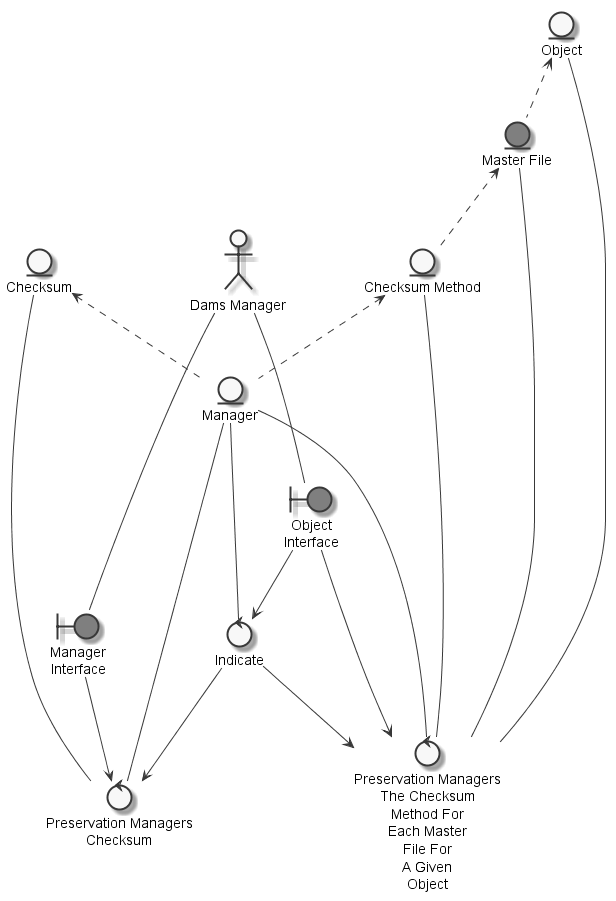

The diagram above was rendered by PlantUML. Its source (embedded in the PNG):
@startuml
	skinparam defaultTextAlignment center
	skinparam monochrome true

	entity "Manager" as thingmanager
	entity "Checksum" as thingchecksum
	entity "Master File" as thingmasterfile #grey
	entity "Checksum Method" as thingchecksummethod
	entity "Object" as thinggivenobject
	actor "Dams Manager" as actordamsmanager
	boundary "Object\nInterface" as thingobjectinterface #grey
	boundary "Manager\nInterface" as thingmanagerinterface #grey
	control "Preservation Managers\nThe Checksum\nMethod For\nEach Master\nFile For\nA Given\nObject" as controlpreservationmanagerchecksummethod
	control "Indicate" as controlindicatepreservationmanagerchecksummethod
	control "Preservation Managers\nChecksum" as controlpreservationmanagerchecksum

	thingchecksummethod <.. thingmanager
	thingchecksum <.. thingmanager
	thinggivenobject <.. thingmasterfile
	thingmasterfile <.. thingchecksummethod
	actordamsmanager --- thingobjectinterface
	actordamsmanager --- thingmanagerinterface
	thingmanager --- controlpreservationmanagerchecksummethod
	thingchecksummethod --- controlpreservationmanagerchecksummethod
	thingmasterfile --- controlpreservationmanagerchecksummethod
	thinggivenobject --- controlpreservationmanagerchecksummethod
	controlindicatepreservationmanagerchecksummethod --> controlpreservationmanagerchecksummethod
	thingobjectinterface --> controlpreservationmanagerchecksummethod
	thingobjectinterface --> controlindicatepreservationmanagerchecksummethod
	thingmanager --- controlindicatepreservationmanagerchecksummethod
	thingchecksum --- controlpreservationmanagerchecksum
	thingmanagerinterface --> controlpreservationmanagerchecksum
	thingmanager --- controlpreservationmanagerchecksum
	controlindicatepreservationmanagerchecksummethod --> controlpreservationmanagerchecksum

@enduml